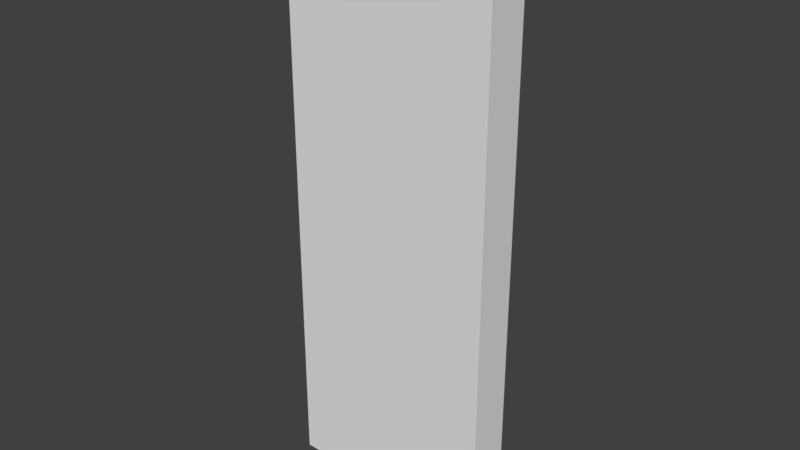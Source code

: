 # Source: A_Wall1_1x0.2x2.5.blend  (saved by Blender 2.79.0; exported with 4.5.12 LTS)
import bpy
from mathutils import Matrix  # noqa: F401  (used for matrix-valued properties, if any)

bpy.ops.wm.read_factory_settings(use_empty=True)
scene = bpy.context.scene
scene.name = 'Scene'

# ---- collections
col_collection_1 = bpy.data.collections.new('Collection 1'); scene.collection.children.link(col_collection_1)

# ---- materials (node trees are filled in below, after node groups)
mat_material = bpy.data.materials.new('Material')
mat_material.alpha_threshold = 0.0
mat_material.use_transparent_shadow = False
mat_material.roughness = 0.5
mat_material.line_color = (0.0, 0.0, 0.0, 1.0)

# ---- material node trees

# ---- world
world_world = bpy.data.worlds.new('World'); scene.world = world_world
world_world.color = (0.05088, 0.05088, 0.05088)
world_world.use_sun_shadow = False
world_world.sun_shadow_jitter_overblur = 0.0
world_world.cycles.sampling_method = 'MANUAL'

# ---- meshes
me_cube = bpy.data.meshes.new('Cube')
me_cube.from_pydata([(1.0, 0.0, -0.2), (1.0, -0.2, -0.2), (1.192e-07, -0.2, -0.2), (3.874e-07, 2.384e-07, -0.2), (1.0, -2.384e-07, 2.5), (1.0, -0.2, 2.5), (0.0, -0.2, 2.5), (2.384e-07, 0.0, 2.5)], [], [(0, 1, 2, 3), (4, 7, 6, 5), (0, 4, 5, 1), (1, 5, 6, 2), (2, 6, 7, 3), (4, 0, 3, 7)])
me_cube.materials.append(mat_material)
me_cube.use_remesh_preserve_volume = False
me_cube.use_remesh_preserve_attributes = False
me_cube.use_mirror_vertex_groups = False
me_cube.update()

# ---- objects
ob_wall1_1x0_2x2_5 = bpy.data.objects.new('Wall1_1x0.2x2.5', me_cube)

# ---- transforms, parenting, visibility, modifiers, constraints
ob_wall1_1x0_2x2_5.location = (0.0, 0.0, 0.0)
ob_wall1_1x0_2x2_5.lock_rotations_4d = False
ob_wall1_1x0_2x2_5.empty_display_type = 'ARROWS'
ob_wall1_1x0_2x2_5.lineart.crease_threshold = 0.0

# ---- collection membership
col_collection_1.objects.link(ob_wall1_1x0_2x2_5)

# ---- scene / render settings (as saved in the file)
scene.frame_start = 1; scene.frame_end = 250; scene.frame_set(1)
scene.render.engine = 'BLENDER_EEVEE_NEXT'
scene.render.resolution_percentage = 50
scene.render.dither_intensity = 0.0
scene.cycles.use_denoising = False
scene.cycles.samples = 128
scene.cycles.sampling_pattern = 'TABULATED_SOBOL'
scene.cycles.use_adaptive_sampling = False
scene.cycles.use_light_tree = False
scene.cycles.blur_glossy = 0.0
scene.cycles.sample_clamp_indirect = 0.0
scene.view_settings.view_transform = 'Standard'
bpy.context.view_layer.update()

# ---- added for rendering (the .blend has no active camera and no usable light): camera, sun
cam_auto = bpy.data.cameras.new('AutoCamera')
cam_auto.lens = 50.0
cam_auto.sensor_width = 36.0
cam_auto.clip_end = 1000.0
ob_auto_camera = bpy.data.objects.new('AutoCamera', cam_auto)
scene.collection.objects.link(ob_auto_camera)
ob_auto_camera.location = (3.17036, -3.30443, 3.28629)
ob_auto_camera.rotation_euler = (1.09748, -7.21219e-08, 0.694738)
scene.camera = ob_auto_camera
light_auto_sun = bpy.data.lights.new('AutoSun', 'SUN')
light_auto_sun.energy = 3.0
light_auto_sun.angle = 0.0523599
ob_auto_sun = bpy.data.objects.new('AutoSun', light_auto_sun)
scene.collection.objects.link(ob_auto_sun)
ob_auto_sun.rotation_euler = (0.872665, 0.174533, 0.523599)
bpy.context.view_layer.update()
